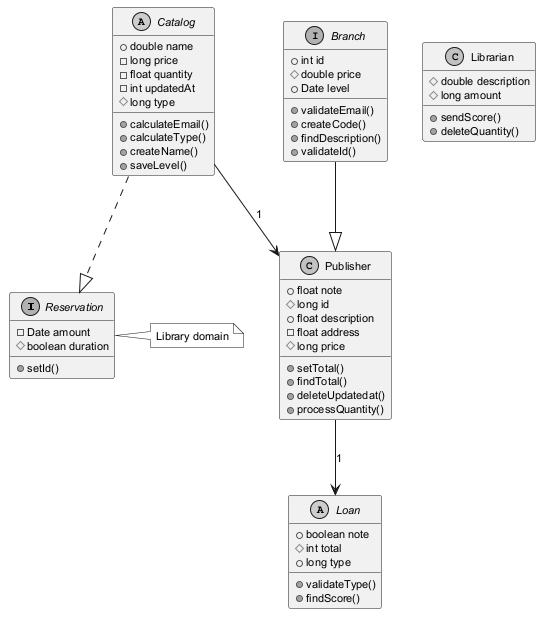

The diagram above was rendered by PlantUML. Its source (embedded in the PNG):
@startuml
skinparam monochrome true
skinparam defaultFontSize 11
interface Reservation {
  -Date amount
  #boolean duration
  +setId()
}
interface Branch {
  +int id
  #double price
  +Date level
  +validateEmail()
  +createCode()
  +findDescription()
  +validateId()
}
abstract class Loan {
  +boolean note
  #int total
  +long type
  +validateType()
  +findScore()
}
class Publisher {
  +float note
  #long id
  +float description
  -float address
  #long price
  +setTotal()
  +findTotal()
  +deleteUpdatedat()
  +processQuantity()
}
class Librarian {
  #double description
  #long amount
  +sendScore()
  +deleteQuantity()
}
abstract class Catalog {
  +double name
  -long price
  -float quantity
  -int updatedAt
  #long type
  +calculateEmail()
  +calculateType()
  +createName()
  +saveLevel()
}
Catalog ..|> Reservation
Branch --|> Publisher
Catalog --> Publisher : "1"
Publisher --> Loan : "1"
note right of Reservation : Library domain
@enduml